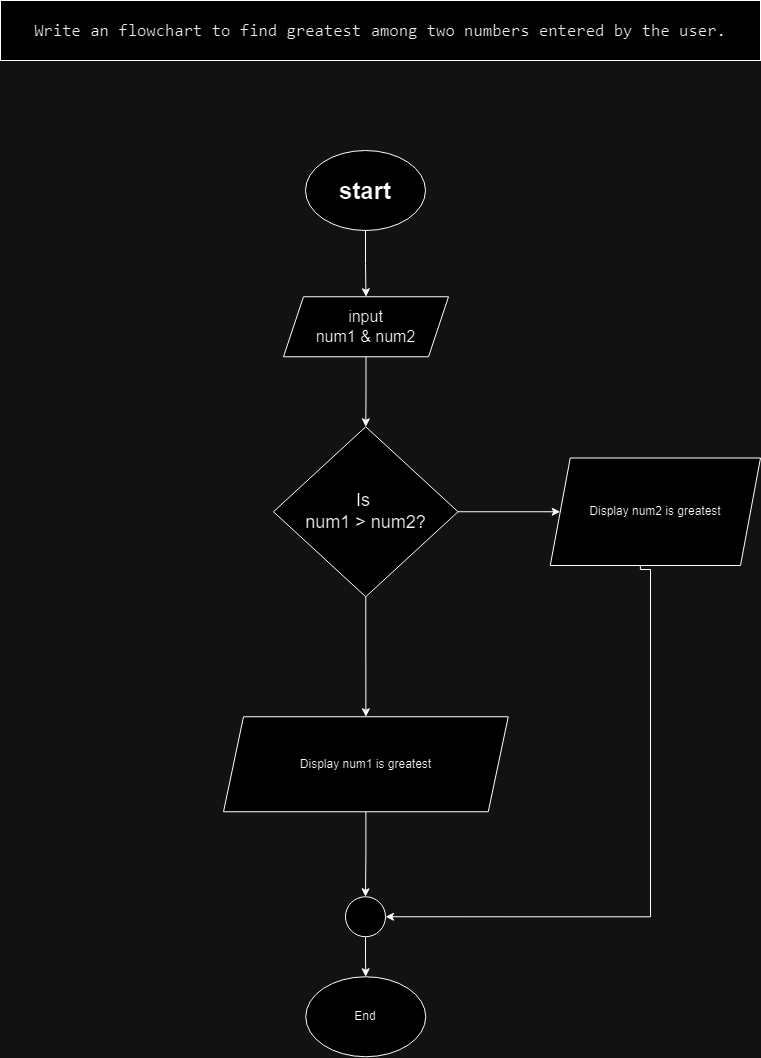

The diagram above was exported from draw.io. Its source (the exported page's mxGraphModel, read from the mxfile embedded in the PNG):
<mxGraphModel dx="1249" dy="577" grid="1" gridSize="10" guides="1" tooltips="1" connect="1" arrows="1" fold="1" page="1" pageScale="1" pageWidth="850" pageHeight="1100" math="0" shadow="0">
  <root>
    <mxCell id="0" />
    <mxCell id="1" parent="0" />
    <mxCell id="2" value="" style="edgeStyle=orthogonalEdgeStyle;rounded=0;orthogonalLoop=1;jettySize=auto;html=1;" edge="1" source="3" target="6" parent="1">
      <mxGeometry relative="1" as="geometry" />
    </mxCell>
    <mxCell id="3" value="&lt;h1 style=&quot;line-height: 250%;&quot;&gt;start&lt;/h1&gt;" style="ellipse;whiteSpace=wrap;html=1;" vertex="1" parent="1">
      <mxGeometry x="335" y="1160" width="120" height="80" as="geometry" />
    </mxCell>
    <mxCell id="4" value="&lt;div style=&quot;font-family: Consolas, &amp;quot;Courier New&amp;quot;, monospace; font-size: 17px; line-height: 19px;&quot;&gt;&lt;font color=&quot;#121212&quot;&gt;Write an flowchart to find greatest among two numbers entered by the user.&lt;/font&gt;&lt;/div&gt;" style="rounded=0;whiteSpace=wrap;html=1;labelBackgroundColor=default;" vertex="1" parent="1">
      <mxGeometry x="30" y="1010" width="760" height="60" as="geometry" />
    </mxCell>
    <mxCell id="5" value="" style="edgeStyle=orthogonalEdgeStyle;rounded=0;orthogonalLoop=1;jettySize=auto;html=1;" edge="1" source="6" target="9" parent="1">
      <mxGeometry relative="1" as="geometry" />
    </mxCell>
    <mxCell id="6" value="&lt;font style=&quot;font-size: 16px;&quot;&gt;input &lt;br&gt;num1 &amp;amp; num2&lt;/font&gt;" style="shape=parallelogram;perimeter=parallelogramPerimeter;whiteSpace=wrap;html=1;fixedSize=1;" vertex="1" parent="1">
      <mxGeometry x="313" y="1306.25" width="165" height="60" as="geometry" />
    </mxCell>
    <mxCell id="7" value="" style="edgeStyle=orthogonalEdgeStyle;rounded=0;orthogonalLoop=1;jettySize=auto;html=1;entryX=0;entryY=0.5;entryDx=0;entryDy=0;" edge="1" source="9" target="10" parent="1">
      <mxGeometry relative="1" as="geometry">
        <mxPoint x="599.9906976744185" y="1542.5500000000002" as="targetPoint" />
      </mxGeometry>
    </mxCell>
    <mxCell id="8" value="" style="edgeStyle=orthogonalEdgeStyle;rounded=0;orthogonalLoop=1;jettySize=auto;html=1;" edge="1" source="9" target="12" parent="1">
      <mxGeometry relative="1" as="geometry" />
    </mxCell>
    <mxCell id="9" value="&lt;font style=&quot;font-size: 18px;&quot;&gt;Is&amp;nbsp;&lt;br&gt;num1 &amp;gt; num2?&lt;/font&gt;" style="rhombus;whiteSpace=wrap;html=1;" vertex="1" parent="1">
      <mxGeometry x="303" y="1436.25" width="184.5" height="170" as="geometry" />
    </mxCell>
    <mxCell id="10" value="Display num2 is greatest" style="shape=parallelogram;perimeter=parallelogramPerimeter;whiteSpace=wrap;html=1;fixedSize=1;" vertex="1" parent="1">
      <mxGeometry x="579.75" y="1467.5" width="210.25" height="107.5" as="geometry" />
    </mxCell>
    <mxCell id="11" style="edgeStyle=orthogonalEdgeStyle;rounded=0;orthogonalLoop=1;jettySize=auto;html=1;" edge="1" source="12" target="16" parent="1">
      <mxGeometry relative="1" as="geometry">
        <mxPoint x="395" y="1896.25" as="targetPoint" />
      </mxGeometry>
    </mxCell>
    <mxCell id="12" value="Display num1 is greatest" style="shape=parallelogram;perimeter=parallelogramPerimeter;whiteSpace=wrap;html=1;fixedSize=1;" vertex="1" parent="1">
      <mxGeometry x="253" y="1726.25" width="284.75" height="95" as="geometry" />
    </mxCell>
    <mxCell id="13" value="End" style="ellipse;whiteSpace=wrap;html=1;" vertex="1" parent="1">
      <mxGeometry x="335.25" y="1986.25" width="120" height="80" as="geometry" />
    </mxCell>
    <mxCell id="14" value="" style="edgeStyle=orthogonalEdgeStyle;rounded=0;orthogonalLoop=1;jettySize=auto;html=1;exitX=0.5;exitY=1;exitDx=0;exitDy=0;entryX=1;entryY=0.5;entryDx=0;entryDy=0;" edge="1" target="16" parent="1">
      <mxGeometry relative="1" as="geometry">
        <mxPoint x="669.875" y="1575" as="sourcePoint" />
        <mxPoint x="399.9984374389601" y="1926" as="targetPoint" />
        <Array as="points">
          <mxPoint x="670" y="1579" />
          <mxPoint x="680" y="1579" />
          <mxPoint x="680" y="1926" />
        </Array>
      </mxGeometry>
    </mxCell>
    <mxCell id="15" value="" style="edgeStyle=orthogonalEdgeStyle;rounded=0;orthogonalLoop=1;jettySize=auto;html=1;" edge="1" source="16" target="13" parent="1">
      <mxGeometry relative="1" as="geometry" />
    </mxCell>
    <mxCell id="16" value="" style="ellipse;whiteSpace=wrap;html=1;aspect=fixed;" vertex="1" parent="1">
      <mxGeometry x="375" y="1906.25" width="40" height="40" as="geometry" />
    </mxCell>
  </root>
</mxGraphModel>